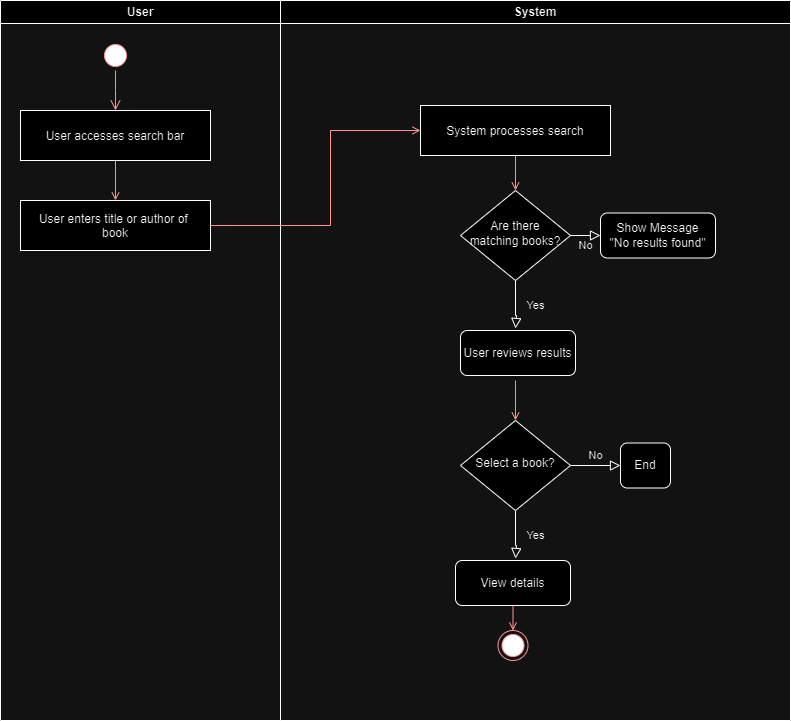

The diagram above was exported from draw.io. Its source (the exported page's mxGraphModel, read from the mxfile embedded in the PNG):
<mxGraphModel dx="1434" dy="790" grid="1" gridSize="10" guides="1" tooltips="1" connect="1" arrows="1" fold="1" page="1" pageScale="1" pageWidth="827" pageHeight="1169" math="0" shadow="0">
  <root>
    <mxCell id="0" />
    <mxCell id="1" parent="0" />
    <mxCell id="VyOIM-HtqPg3rd1V9-Dk-1" value="User" style="swimlane;whiteSpace=wrap" vertex="1" parent="1">
      <mxGeometry x="20" y="430" width="280" height="720" as="geometry" />
    </mxCell>
    <mxCell id="VyOIM-HtqPg3rd1V9-Dk-2" value="" style="ellipse;shape=startState;fillColor=#000000;strokeColor=#ff0000;" vertex="1" parent="VyOIM-HtqPg3rd1V9-Dk-1">
      <mxGeometry x="100" y="40" width="30" height="30" as="geometry" />
    </mxCell>
    <mxCell id="VyOIM-HtqPg3rd1V9-Dk-3" value="" style="edgeStyle=elbowEdgeStyle;elbow=horizontal;verticalAlign=bottom;endArrow=open;endSize=8;strokeColor=#FF0000;endFill=1;rounded=0" edge="1" parent="VyOIM-HtqPg3rd1V9-Dk-1" source="VyOIM-HtqPg3rd1V9-Dk-2" target="VyOIM-HtqPg3rd1V9-Dk-4">
      <mxGeometry x="100" y="40" as="geometry">
        <mxPoint x="115" y="110" as="targetPoint" />
      </mxGeometry>
    </mxCell>
    <mxCell id="VyOIM-HtqPg3rd1V9-Dk-4" value="User accesses search bar" style="" vertex="1" parent="VyOIM-HtqPg3rd1V9-Dk-1">
      <mxGeometry x="20" y="110" width="190" height="50" as="geometry" />
    </mxCell>
    <mxCell id="VyOIM-HtqPg3rd1V9-Dk-5" value="" style="endArrow=open;strokeColor=#FF0000;endFill=1;rounded=0;exitX=0.5;exitY=1;exitDx=0;exitDy=0;entryX=0.5;entryY=0;entryDx=0;entryDy=0;" edge="1" parent="VyOIM-HtqPg3rd1V9-Dk-1" source="VyOIM-HtqPg3rd1V9-Dk-4" target="VyOIM-HtqPg3rd1V9-Dk-12">
      <mxGeometry relative="1" as="geometry">
        <mxPoint x="250.00363636363647" y="110" as="sourcePoint" />
        <mxPoint x="350" y="135" as="targetPoint" />
      </mxGeometry>
    </mxCell>
    <mxCell id="VyOIM-HtqPg3rd1V9-Dk-12" value="User enters title or author of &#10;book" style="" vertex="1" parent="VyOIM-HtqPg3rd1V9-Dk-1">
      <mxGeometry x="20" y="200" width="190" height="50" as="geometry" />
    </mxCell>
    <mxCell id="VyOIM-HtqPg3rd1V9-Dk-6" value="System" style="swimlane;whiteSpace=wrap" vertex="1" parent="1">
      <mxGeometry x="300" y="430" width="510" height="720" as="geometry" />
    </mxCell>
    <mxCell id="VyOIM-HtqPg3rd1V9-Dk-20" value="" style="ellipse;html=1;shape=endState;fillColor=#000000;strokeColor=#ff0000;" vertex="1" parent="VyOIM-HtqPg3rd1V9-Dk-6">
      <mxGeometry x="217.5" y="630" width="30" height="30" as="geometry" />
    </mxCell>
    <mxCell id="VyOIM-HtqPg3rd1V9-Dk-21" value="" style="endArrow=open;strokeColor=#FF0000;endFill=1;rounded=0;exitX=0.5;exitY=1;exitDx=0;exitDy=0;entryX=0.5;entryY=0;entryDx=0;entryDy=0;" edge="1" parent="VyOIM-HtqPg3rd1V9-Dk-6" source="VyOIM-HtqPg3rd1V9-Dk-36" target="VyOIM-HtqPg3rd1V9-Dk-20">
      <mxGeometry relative="1" as="geometry">
        <mxPoint x="60" y="500" as="sourcePoint" />
        <mxPoint x="230" y="630" as="targetPoint" />
      </mxGeometry>
    </mxCell>
    <mxCell id="VyOIM-HtqPg3rd1V9-Dk-22" value="System processes search" style="" vertex="1" parent="VyOIM-HtqPg3rd1V9-Dk-6">
      <mxGeometry x="140" y="105" width="190" height="50" as="geometry" />
    </mxCell>
    <mxCell id="VyOIM-HtqPg3rd1V9-Dk-24" value="" style="endArrow=open;strokeColor=#FF0000;endFill=1;rounded=0;exitX=0.5;exitY=1;exitDx=0;exitDy=0;entryX=0.5;entryY=0;entryDx=0;entryDy=0;" edge="1" parent="VyOIM-HtqPg3rd1V9-Dk-6" source="VyOIM-HtqPg3rd1V9-Dk-22">
      <mxGeometry relative="1" as="geometry">
        <mxPoint x="234.5" y="150" as="sourcePoint" />
        <mxPoint x="235" y="190" as="targetPoint" />
      </mxGeometry>
    </mxCell>
    <mxCell id="VyOIM-HtqPg3rd1V9-Dk-26" value="Yes" style="rounded=0;html=1;jettySize=auto;orthogonalLoop=1;fontSize=11;endArrow=block;endFill=0;endSize=8;strokeWidth=1;shadow=0;labelBackgroundColor=none;edgeStyle=orthogonalEdgeStyle;entryX=0.5;entryY=0;entryDx=0;entryDy=0;" edge="1" parent="VyOIM-HtqPg3rd1V9-Dk-6" source="VyOIM-HtqPg3rd1V9-Dk-28">
      <mxGeometry y="20" relative="1" as="geometry">
        <mxPoint as="offset" />
        <mxPoint x="235" y="328" as="targetPoint" />
        <Array as="points">
          <mxPoint x="235" y="315" />
          <mxPoint x="236" y="315" />
        </Array>
      </mxGeometry>
    </mxCell>
    <mxCell id="VyOIM-HtqPg3rd1V9-Dk-27" value="No" style="edgeStyle=orthogonalEdgeStyle;rounded=0;html=1;jettySize=auto;orthogonalLoop=1;fontSize=11;endArrow=block;endFill=0;endSize=8;strokeWidth=1;shadow=0;labelBackgroundColor=none;" edge="1" parent="VyOIM-HtqPg3rd1V9-Dk-6" source="VyOIM-HtqPg3rd1V9-Dk-28" target="VyOIM-HtqPg3rd1V9-Dk-29">
      <mxGeometry y="10" relative="1" as="geometry">
        <mxPoint as="offset" />
      </mxGeometry>
    </mxCell>
    <mxCell id="VyOIM-HtqPg3rd1V9-Dk-28" value="Are there matching books?" style="rhombus;whiteSpace=wrap;html=1;shadow=0;fontFamily=Helvetica;fontSize=12;align=center;strokeWidth=1;spacing=6;spacingTop=-4;" vertex="1" parent="VyOIM-HtqPg3rd1V9-Dk-6">
      <mxGeometry x="180" y="190" width="110" height="90" as="geometry" />
    </mxCell>
    <mxCell id="VyOIM-HtqPg3rd1V9-Dk-29" value="&lt;div&gt;Show Message&lt;/div&gt;&lt;div&gt;&quot;No results found&quot;&lt;/div&gt;" style="rounded=1;whiteSpace=wrap;html=1;fontSize=12;glass=0;strokeWidth=1;shadow=0;" vertex="1" parent="VyOIM-HtqPg3rd1V9-Dk-6">
      <mxGeometry x="320" y="212.5" width="115" height="45" as="geometry" />
    </mxCell>
    <mxCell id="VyOIM-HtqPg3rd1V9-Dk-30" value="&lt;div&gt;User reviews results&lt;/div&gt;" style="rounded=1;whiteSpace=wrap;html=1;fontSize=12;glass=0;strokeWidth=1;shadow=0;" vertex="1" parent="VyOIM-HtqPg3rd1V9-Dk-6">
      <mxGeometry x="180" y="330" width="115" height="45" as="geometry" />
    </mxCell>
    <mxCell id="VyOIM-HtqPg3rd1V9-Dk-31" value="Yes" style="rounded=0;html=1;jettySize=auto;orthogonalLoop=1;fontSize=11;endArrow=block;endFill=0;endSize=8;strokeWidth=1;shadow=0;labelBackgroundColor=none;edgeStyle=orthogonalEdgeStyle;entryX=0.5;entryY=0;entryDx=0;entryDy=0;" edge="1" parent="VyOIM-HtqPg3rd1V9-Dk-6" source="VyOIM-HtqPg3rd1V9-Dk-33">
      <mxGeometry y="20" relative="1" as="geometry">
        <mxPoint as="offset" />
        <mxPoint x="235" y="558" as="targetPoint" />
        <Array as="points">
          <mxPoint x="235" y="545" />
          <mxPoint x="236" y="545" />
        </Array>
      </mxGeometry>
    </mxCell>
    <mxCell id="VyOIM-HtqPg3rd1V9-Dk-32" value="No" style="edgeStyle=orthogonalEdgeStyle;rounded=0;html=1;jettySize=auto;orthogonalLoop=1;fontSize=11;endArrow=block;endFill=0;endSize=8;strokeWidth=1;shadow=0;labelBackgroundColor=none;" edge="1" parent="VyOIM-HtqPg3rd1V9-Dk-6" source="VyOIM-HtqPg3rd1V9-Dk-33" target="VyOIM-HtqPg3rd1V9-Dk-34">
      <mxGeometry y="10" relative="1" as="geometry">
        <mxPoint as="offset" />
      </mxGeometry>
    </mxCell>
    <mxCell id="VyOIM-HtqPg3rd1V9-Dk-33" value="Select a book?" style="rhombus;whiteSpace=wrap;html=1;shadow=0;fontFamily=Helvetica;fontSize=12;align=center;strokeWidth=1;spacing=6;spacingTop=-4;" vertex="1" parent="VyOIM-HtqPg3rd1V9-Dk-6">
      <mxGeometry x="180" y="420" width="110" height="90" as="geometry" />
    </mxCell>
    <mxCell id="VyOIM-HtqPg3rd1V9-Dk-34" value="&lt;div&gt;End&lt;/div&gt;" style="rounded=1;whiteSpace=wrap;html=1;fontSize=12;glass=0;strokeWidth=1;shadow=0;" vertex="1" parent="VyOIM-HtqPg3rd1V9-Dk-6">
      <mxGeometry x="340" y="442.5" width="50" height="45" as="geometry" />
    </mxCell>
    <mxCell id="VyOIM-HtqPg3rd1V9-Dk-35" value="" style="endArrow=open;strokeColor=#FF0000;endFill=1;rounded=0;entryX=0.5;entryY=0;entryDx=0;entryDy=0;" edge="1" parent="VyOIM-HtqPg3rd1V9-Dk-6" target="VyOIM-HtqPg3rd1V9-Dk-33">
      <mxGeometry relative="1" as="geometry">
        <mxPoint x="235" y="380" as="sourcePoint" />
        <mxPoint x="234.5" y="410" as="targetPoint" />
      </mxGeometry>
    </mxCell>
    <mxCell id="VyOIM-HtqPg3rd1V9-Dk-36" value="View details" style="rounded=1;whiteSpace=wrap;html=1;fontSize=12;glass=0;strokeWidth=1;shadow=0;" vertex="1" parent="VyOIM-HtqPg3rd1V9-Dk-6">
      <mxGeometry x="175" y="560" width="115" height="45" as="geometry" />
    </mxCell>
    <mxCell id="VyOIM-HtqPg3rd1V9-Dk-23" value="" style="endArrow=open;strokeColor=#FF0000;endFill=1;rounded=0;exitX=1;exitY=0.5;exitDx=0;exitDy=0;entryX=0;entryY=0.5;entryDx=0;entryDy=0;" edge="1" parent="1" source="VyOIM-HtqPg3rd1V9-Dk-12" target="VyOIM-HtqPg3rd1V9-Dk-22">
      <mxGeometry relative="1" as="geometry">
        <mxPoint x="250" y="650" as="sourcePoint" />
        <mxPoint x="250" y="690" as="targetPoint" />
        <Array as="points">
          <mxPoint x="350" y="655" />
          <mxPoint x="350" y="560" />
        </Array>
      </mxGeometry>
    </mxCell>
  </root>
</mxGraphModel>